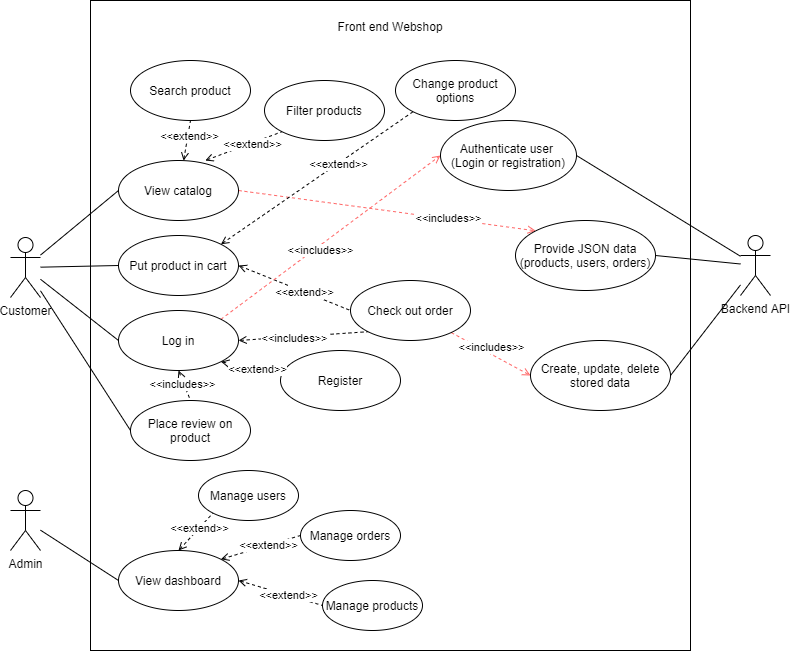

The diagram above was exported from draw.io. Its source (the exported page's mxGraphModel, read from the mxfile embedded in the PNG):
<mxGraphModel dx="2377" dy="354" grid="1" gridSize="10" guides="1" tooltips="1" connect="1" arrows="1" fold="1" page="1" pageScale="1" pageWidth="850" pageHeight="1100" math="0" shadow="0">
  <root>
    <mxCell id="0" />
    <mxCell id="1" parent="0" />
    <mxCell id="2" value="" style="rounded=0;whiteSpace=wrap;html=1;" parent="1" vertex="1">
      <mxGeometry x="-1150" y="550" width="600" height="650" as="geometry" />
    </mxCell>
    <mxCell id="3" style="rounded=0;orthogonalLoop=1;jettySize=auto;html=1;startArrow=none;startFill=0;endArrow=none;endFill=0;entryX=0;entryY=0.5;entryDx=0;entryDy=0;" parent="1" source="7" target="14" edge="1">
      <mxGeometry relative="1" as="geometry" />
    </mxCell>
    <mxCell id="4" style="edgeStyle=none;rounded=0;orthogonalLoop=1;jettySize=auto;html=1;entryX=0;entryY=0.5;entryDx=0;entryDy=0;startArrow=none;startFill=0;endArrow=none;endFill=0;" parent="1" source="7" target="20" edge="1">
      <mxGeometry relative="1" as="geometry" />
    </mxCell>
    <mxCell id="5" style="edgeStyle=none;rounded=0;orthogonalLoop=1;jettySize=auto;html=1;entryX=0;entryY=0.5;entryDx=0;entryDy=0;startArrow=none;startFill=0;endArrow=none;endFill=0;" parent="1" source="7" target="24" edge="1">
      <mxGeometry relative="1" as="geometry" />
    </mxCell>
    <mxCell id="6" style="edgeStyle=none;rounded=0;orthogonalLoop=1;jettySize=auto;html=1;entryX=0;entryY=0.5;entryDx=0;entryDy=0;startArrow=none;startFill=0;endArrow=none;endFill=0;" parent="1" source="7" target="33" edge="1">
      <mxGeometry relative="1" as="geometry" />
    </mxCell>
    <mxCell id="7" value="Customer" style="shape=umlActor;verticalLabelPosition=bottom;verticalAlign=top;html=1;outlineConnect=0;" parent="1" vertex="1">
      <mxGeometry x="-1230" y="787" width="30" height="60" as="geometry" />
    </mxCell>
    <mxCell id="8" style="edgeStyle=none;rounded=0;orthogonalLoop=1;jettySize=auto;html=1;entryX=1;entryY=0.5;entryDx=0;entryDy=0;startArrow=none;startFill=0;endArrow=none;endFill=0;" parent="1" source="11" target="44" edge="1">
      <mxGeometry relative="1" as="geometry" />
    </mxCell>
    <mxCell id="9" style="edgeStyle=none;rounded=0;orthogonalLoop=1;jettySize=auto;html=1;entryX=1;entryY=0.5;entryDx=0;entryDy=0;startArrow=none;startFill=0;endArrow=none;endFill=0;" parent="1" source="11" target="45" edge="1">
      <mxGeometry relative="1" as="geometry" />
    </mxCell>
    <mxCell id="10" style="edgeStyle=none;rounded=0;orthogonalLoop=1;jettySize=auto;html=1;entryX=1;entryY=0.5;entryDx=0;entryDy=0;startArrow=none;startFill=0;endArrow=none;endFill=0;" parent="1" source="11" target="46" edge="1">
      <mxGeometry relative="1" as="geometry" />
    </mxCell>
    <mxCell id="11" value="Backend API" style="shape=umlActor;verticalLabelPosition=bottom;verticalAlign=top;html=1;outlineConnect=0;" parent="1" vertex="1">
      <mxGeometry x="-500" y="785" width="30" height="60" as="geometry" />
    </mxCell>
    <mxCell id="12" value="Front end Webshop" style="text;html=1;strokeColor=none;fillColor=none;align=center;verticalAlign=middle;whiteSpace=wrap;rounded=0;" parent="1" vertex="1">
      <mxGeometry x="-910" y="566" width="120" height="20" as="geometry" />
    </mxCell>
    <mxCell id="13" style="edgeStyle=none;rounded=0;orthogonalLoop=1;jettySize=auto;html=1;exitX=1;exitY=0.5;exitDx=0;exitDy=0;entryX=0;entryY=0;entryDx=0;entryDy=0;dashed=1;startArrow=none;startFill=0;endArrow=open;endFill=0;strokeColor=#FF6666;" parent="1" source="14" target="45" edge="1">
      <mxGeometry relative="1" as="geometry" />
    </mxCell>
    <mxCell id="14" value="View catalog" style="ellipse;whiteSpace=wrap;html=1;fillColor=none;" parent="1" vertex="1">
      <mxGeometry x="-1122" y="710" width="120" height="60" as="geometry" />
    </mxCell>
    <mxCell id="15" style="edgeStyle=none;rounded=0;orthogonalLoop=1;jettySize=auto;html=1;exitX=1;exitY=0.5;exitDx=0;exitDy=0;entryX=0;entryY=0.5;entryDx=0;entryDy=0;startArrow=open;startFill=0;endArrow=none;endFill=0;dashed=1;" parent="1" source="20" target="29" edge="1">
      <mxGeometry relative="1" as="geometry" />
    </mxCell>
    <mxCell id="16" value="&amp;lt;&amp;lt;extend&amp;gt;&amp;gt;" style="edgeLabel;html=1;align=center;verticalAlign=middle;resizable=0;points=[];" parent="15" vertex="1" connectable="0">
      <mxGeometry x="0.1763" relative="1" as="geometry">
        <mxPoint as="offset" />
      </mxGeometry>
    </mxCell>
    <mxCell id="17" style="edgeStyle=none;rounded=0;orthogonalLoop=1;jettySize=auto;html=1;exitX=1;exitY=0;exitDx=0;exitDy=0;entryX=0;entryY=1;entryDx=0;entryDy=0;dashed=1;startArrow=open;startFill=0;endArrow=none;endFill=0;" parent="1" source="20" target="32" edge="1">
      <mxGeometry relative="1" as="geometry" />
    </mxCell>
    <mxCell id="18" value="&lt;span style=&quot;color: rgba(0 , 0 , 0 , 0) ; font-family: monospace ; font-size: 0px ; background-color: rgb(248 , 249 , 250)&quot;&gt;%3CmxGraphModel%3E%3Croot%3E%3CmxCell%20id%3D%220%22%2F%3E%3CmxCell%20id%3D%221%22%20parent%3D%220%22%2F%3E%3CmxCell%20id%3D%222%22%20value%3D%22%26amp%3Blt%3B%26amp%3Blt%3Bextend%26amp%3Bgt%3B%26amp%3Bgt%3B%22%20style%3D%22edgeLabel%3Bhtml%3D1%3Balign%3Dcenter%3BverticalAlign%3Dmiddle%3Bresizable%3D0%3Bpoints%3D%5B%5D%3B%22%20vertex%3D%221%22%20connectable%3D%220%22%20parent%3D%221%22%3E%3CmxGeometry%20x%3D%22-941.047619047619%22%20y%3D%22815%22%20as%3D%22geometry%22%2F%3E%3C%2FmxCell%3E%3C%2Froot%3E%3C%2FmxGraphModel%3E&lt;/span&gt;&lt;span style=&quot;color: rgba(0 , 0 , 0 , 0) ; font-family: monospace ; font-size: 0px ; background-color: rgb(248 , 249 , 250)&quot;&gt;%3CmxGraphModel%3E%3Croot%3E%3CmxCell%20id%3D%220%22%2F%3E%3CmxCell%20id%3D%221%22%20parent%3D%220%22%2F%3E%3CmxCell%20id%3D%222%22%20value%3D%22%26amp%3Blt%3B%26amp%3Blt%3Bextend%26amp%3Bgt%3B%26amp%3Bgt%3B%22%20style%3D%22edgeLabel%3Bhtml%3D1%3Balign%3Dcenter%3BverticalAlign%3Dmiddle%3Bresizable%3D0%3Bpoints%3D%5B%5D%3B%22%20vertex%3D%221%22%20connectable%3D%220%22%20parent%3D%221%22%3E%3CmxGeometry%20x%3D%22-941.047619047619%22%20y%3D%22815%22%20as%3D%22geometry%22%2F%3E%3C%2FmxCell%3E%3C%2Froot%3E%3C%2FmxGraphModel%3E&lt;/span&gt;" style="edgeLabel;html=1;align=center;verticalAlign=middle;resizable=0;points=[];" parent="17" vertex="1" connectable="0">
      <mxGeometry x="0.4938" relative="1" as="geometry">
        <mxPoint as="offset" />
      </mxGeometry>
    </mxCell>
    <mxCell id="19" value="&amp;lt;&amp;lt;extend&amp;gt;&amp;gt;" style="edgeLabel;html=1;align=center;verticalAlign=middle;resizable=0;points=[];" parent="17" vertex="1" connectable="0">
      <mxGeometry x="0.2187" y="-1" relative="1" as="geometry">
        <mxPoint as="offset" />
      </mxGeometry>
    </mxCell>
    <mxCell id="20" value="Put product in cart" style="ellipse;whiteSpace=wrap;html=1;fillColor=none;" parent="1" vertex="1">
      <mxGeometry x="-1122" y="785" width="120" height="60" as="geometry" />
    </mxCell>
    <mxCell id="21" style="edgeStyle=none;rounded=0;orthogonalLoop=1;jettySize=auto;html=1;exitX=1;exitY=0.5;exitDx=0;exitDy=0;entryX=0;entryY=1;entryDx=0;entryDy=0;dashed=1;startArrow=open;startFill=0;endArrow=none;endFill=0;" parent="1" source="24" target="29" edge="1">
      <mxGeometry relative="1" as="geometry" />
    </mxCell>
    <mxCell id="22" value="&amp;lt;&amp;lt;includes&amp;gt;&amp;gt;" style="edgeLabel;html=1;align=center;verticalAlign=middle;resizable=0;points=[];" parent="21" vertex="1" connectable="0">
      <mxGeometry x="-0.143" y="-2" relative="1" as="geometry">
        <mxPoint as="offset" />
      </mxGeometry>
    </mxCell>
    <mxCell id="23" style="edgeStyle=none;rounded=0;orthogonalLoop=1;jettySize=auto;html=1;exitX=1;exitY=0;exitDx=0;exitDy=0;entryX=0;entryY=0.5;entryDx=0;entryDy=0;dashed=1;startArrow=none;startFill=0;endArrow=open;endFill=0;strokeColor=#FF6666;" parent="1" source="24" target="44" edge="1">
      <mxGeometry relative="1" as="geometry" />
    </mxCell>
    <mxCell id="24" value="Log in" style="ellipse;whiteSpace=wrap;html=1;fillColor=none;" parent="1" vertex="1">
      <mxGeometry x="-1122" y="860" width="120" height="60" as="geometry" />
    </mxCell>
    <mxCell id="25" value="Register" style="ellipse;whiteSpace=wrap;html=1;fillColor=none;" parent="1" vertex="1">
      <mxGeometry x="-960" y="900" width="120" height="60" as="geometry" />
    </mxCell>
    <mxCell id="26" style="edgeStyle=none;rounded=0;orthogonalLoop=1;jettySize=auto;html=1;entryX=0;entryY=0.5;entryDx=0;entryDy=0;startArrow=none;startFill=0;endArrow=open;endFill=0;dashed=1;strokeColor=#FF6666;" parent="1" source="29" target="46" edge="1">
      <mxGeometry relative="1" as="geometry" />
    </mxCell>
    <mxCell id="27" value="&lt;span style=&quot;color: rgba(0 , 0 , 0 , 0) ; font-family: monospace ; font-size: 0px ; background-color: rgb(248 , 249 , 250)&quot;&gt;%3CmxGraphModel%3E%3Croot%3E%3CmxCell%20id%3D%220%22%2F%3E%3CmxCell%20id%3D%221%22%20parent%3D%220%22%2F%3E%3CmxCell%20id%3D%222%22%20value%3D%22%26amp%3Blt%3B%26amp%3Blt%3Bincludes%26amp%3Bgt%3B%26amp%3Bgt%3B%22%20style%3D%22edgeLabel%3Bhtml%3D1%3Balign%3Dcenter%3BverticalAlign%3Dmiddle%3Bresizable%3D0%3Bpoints%3D%5B%5D%3B%22%20vertex%3D%221%22%20connectable%3D%220%22%20parent%3D%221%22%3E%3CmxGeometry%20x%3D%22-966.0439576404767%22%20y%3D%22869.4230628505184%22%20as%3D%22geometry%22%2F%3E%3C%2FmxCell%3E%3C%2Froot%3E%3C%2FmxGraphModel%3E&lt;/span&gt;&lt;span style=&quot;color: rgba(0 , 0 , 0 , 0) ; font-family: monospace ; font-size: 0px ; background-color: rgb(248 , 249 , 250)&quot;&gt;%3CmxGraphModel%3E%3Croot%3E%3CmxCell%20id%3D%220%22%2F%3E%3CmxCell%20id%3D%221%22%20parent%3D%220%22%2F%3E%3CmxCell%20id%3D%222%22%20value%3D%22%26amp%3Blt%3B%26amp%3Blt%3Bincludes%26amp%3Bgt%3B%26amp%3Bgt%3B%22%20style%3D%22edgeLabel%3Bhtml%3D1%3Balign%3Dcenter%3BverticalAlign%3Dmiddle%3Bresizable%3D0%3Bpoints%3D%5B%5D%3B%22%20vertex%3D%221%22%20connectable%3D%220%22%20parent%3D%221%22%3E%3CmxGeometry%20x%3D%22-966.0439576404767%22%20y%3D%22869.4230628505184%22%20as%3D%22geometry%22%2F%3E%3C%2FmxCell%3E%3C%2Froot%3E%3C%2FmxGraphModel%3E&amp;lt;&amp;lt;&lt;/span&gt;" style="edgeLabel;html=1;align=center;verticalAlign=middle;resizable=0;points=[];" parent="26" vertex="1" connectable="0">
      <mxGeometry x="-0.3293" y="-2" relative="1" as="geometry">
        <mxPoint as="offset" />
      </mxGeometry>
    </mxCell>
    <mxCell id="28" value="&amp;lt;&amp;lt;includes&amp;gt;&amp;gt;" style="edgeLabel;html=1;align=center;verticalAlign=middle;resizable=0;points=[];" parent="26" vertex="1" connectable="0">
      <mxGeometry x="-0.2763" y="1" relative="1" as="geometry">
        <mxPoint x="11" as="offset" />
      </mxGeometry>
    </mxCell>
    <mxCell id="29" value="Check out order" style="ellipse;whiteSpace=wrap;html=1;fillColor=none;" parent="1" vertex="1">
      <mxGeometry x="-890" y="830" width="120" height="60" as="geometry" />
    </mxCell>
    <mxCell id="30" style="edgeStyle=none;rounded=0;orthogonalLoop=1;jettySize=auto;html=1;exitX=1;exitY=1;exitDx=0;exitDy=0;entryX=0.017;entryY=0.412;entryDx=0;entryDy=0;startArrow=open;startFill=0;endArrow=none;endFill=0;dashed=1;entryPerimeter=0;" parent="1" source="24" target="25" edge="1">
      <mxGeometry relative="1" as="geometry">
        <mxPoint x="-1024" y="940" as="sourcePoint" />
        <mxPoint x="-919.9999999999998" y="940" as="targetPoint" />
      </mxGeometry>
    </mxCell>
    <mxCell id="31" value="&amp;lt;&amp;lt;extend&amp;gt;&amp;gt;" style="edgeLabel;html=1;align=center;verticalAlign=middle;resizable=0;points=[];" parent="30" vertex="1" connectable="0">
      <mxGeometry x="0.1763" relative="1" as="geometry">
        <mxPoint as="offset" />
      </mxGeometry>
    </mxCell>
    <mxCell id="32" value="Change product options" style="ellipse;whiteSpace=wrap;html=1;fillColor=none;" parent="1" vertex="1">
      <mxGeometry x="-845" y="610" width="120" height="60" as="geometry" />
    </mxCell>
    <mxCell id="33" value="Place review on product" style="ellipse;whiteSpace=wrap;html=1;fillColor=none;" parent="1" vertex="1">
      <mxGeometry x="-1110" y="950" width="120" height="60" as="geometry" />
    </mxCell>
    <mxCell id="34" style="edgeStyle=none;rounded=0;orthogonalLoop=1;jettySize=auto;html=1;exitX=0.5;exitY=1;exitDx=0;exitDy=0;entryX=0.5;entryY=0;entryDx=0;entryDy=0;dashed=1;startArrow=open;startFill=0;endArrow=none;endFill=0;" parent="1" source="24" target="33" edge="1">
      <mxGeometry relative="1" as="geometry">
        <mxPoint x="-1030.79" y="973.79" as="sourcePoint" />
        <mxPoint x="-909.2164068711932" y="920.0032034355968" as="targetPoint" />
      </mxGeometry>
    </mxCell>
    <mxCell id="35" value="&amp;lt;&amp;lt;includes&amp;gt;&amp;gt;" style="edgeLabel;html=1;align=center;verticalAlign=middle;resizable=0;points=[];" parent="34" vertex="1" connectable="0">
      <mxGeometry x="-0.143" y="-2" relative="1" as="geometry">
        <mxPoint as="offset" />
      </mxGeometry>
    </mxCell>
    <mxCell id="36" value="Search product" style="ellipse;whiteSpace=wrap;html=1;fillColor=none;" parent="1" vertex="1">
      <mxGeometry x="-1110" y="610" width="120" height="60" as="geometry" />
    </mxCell>
    <mxCell id="37" value="Filter products" style="ellipse;whiteSpace=wrap;html=1;fillColor=none;" parent="1" vertex="1">
      <mxGeometry x="-976" y="630" width="120" height="60" as="geometry" />
    </mxCell>
    <mxCell id="38" style="edgeStyle=none;rounded=0;orthogonalLoop=1;jettySize=auto;html=1;exitX=0.723;exitY=0;exitDx=0;exitDy=0;entryX=0;entryY=1;entryDx=0;entryDy=0;dashed=1;startArrow=open;startFill=0;endArrow=none;endFill=0;exitPerimeter=0;" parent="1" source="14" target="37" edge="1">
      <mxGeometry relative="1" as="geometry">
        <mxPoint x="-1031.371083921142" y="738.8885367990415" as="sourcePoint" />
        <mxPoint x="-1002" y="700" as="targetPoint" />
      </mxGeometry>
    </mxCell>
    <mxCell id="39" value="&lt;span style=&quot;color: rgba(0 , 0 , 0 , 0) ; font-family: monospace ; font-size: 0px ; background-color: rgb(248 , 249 , 250)&quot;&gt;%3CmxGraphModel%3E%3Croot%3E%3CmxCell%20id%3D%220%22%2F%3E%3CmxCell%20id%3D%221%22%20parent%3D%220%22%2F%3E%3CmxCell%20id%3D%222%22%20value%3D%22%26amp%3Blt%3B%26amp%3Blt%3Bextend%26amp%3Bgt%3B%26amp%3Bgt%3B%22%20style%3D%22edgeLabel%3Bhtml%3D1%3Balign%3Dcenter%3BverticalAlign%3Dmiddle%3Bresizable%3D0%3Bpoints%3D%5B%5D%3B%22%20vertex%3D%221%22%20connectable%3D%220%22%20parent%3D%221%22%3E%3CmxGeometry%20x%3D%22-941.047619047619%22%20y%3D%22815%22%20as%3D%22geometry%22%2F%3E%3C%2FmxCell%3E%3C%2Froot%3E%3C%2FmxGraphModel%3E&lt;/span&gt;&lt;span style=&quot;color: rgba(0 , 0 , 0 , 0) ; font-family: monospace ; font-size: 0px ; background-color: rgb(248 , 249 , 250)&quot;&gt;%3CmxGraphModel%3E%3Croot%3E%3CmxCell%20id%3D%220%22%2F%3E%3CmxCell%20id%3D%221%22%20parent%3D%220%22%2F%3E%3CmxCell%20id%3D%222%22%20value%3D%22%26amp%3Blt%3B%26amp%3Blt%3Bextend%26amp%3Bgt%3B%26amp%3Bgt%3B%22%20style%3D%22edgeLabel%3Bhtml%3D1%3Balign%3Dcenter%3BverticalAlign%3Dmiddle%3Bresizable%3D0%3Bpoints%3D%5B%5D%3B%22%20vertex%3D%221%22%20connectable%3D%220%22%20parent%3D%221%22%3E%3CmxGeometry%20x%3D%22-941.047619047619%22%20y%3D%22815%22%20as%3D%22geometry%22%2F%3E%3C%2FmxCell%3E%3C%2Froot%3E%3C%2FmxGraphModel%3E&lt;/span&gt;" style="edgeLabel;html=1;align=center;verticalAlign=middle;resizable=0;points=[];" parent="38" vertex="1" connectable="0">
      <mxGeometry x="0.4938" relative="1" as="geometry">
        <mxPoint as="offset" />
      </mxGeometry>
    </mxCell>
    <mxCell id="40" value="&amp;lt;&amp;lt;extend&amp;gt;&amp;gt;" style="edgeLabel;html=1;align=center;verticalAlign=middle;resizable=0;points=[];" parent="38" vertex="1" connectable="0">
      <mxGeometry x="0.2187" y="-1" relative="1" as="geometry">
        <mxPoint as="offset" />
      </mxGeometry>
    </mxCell>
    <mxCell id="41" style="edgeStyle=none;rounded=0;orthogonalLoop=1;jettySize=auto;html=1;entryX=0.5;entryY=1;entryDx=0;entryDy=0;dashed=1;startArrow=open;startFill=0;endArrow=none;endFill=0;" parent="1" source="14" target="36" edge="1">
      <mxGeometry relative="1" as="geometry">
        <mxPoint x="-1130" y="712.6300000000002" as="sourcePoint" />
        <mxPoint x="-1099.108916078858" y="690.001463200958" as="targetPoint" />
      </mxGeometry>
    </mxCell>
    <mxCell id="42" value="&lt;span style=&quot;color: rgba(0 , 0 , 0 , 0) ; font-family: monospace ; font-size: 0px ; background-color: rgb(248 , 249 , 250)&quot;&gt;%3CmxGraphModel%3E%3Croot%3E%3CmxCell%20id%3D%220%22%2F%3E%3CmxCell%20id%3D%221%22%20parent%3D%220%22%2F%3E%3CmxCell%20id%3D%222%22%20value%3D%22%26amp%3Blt%3B%26amp%3Blt%3Bextend%26amp%3Bgt%3B%26amp%3Bgt%3B%22%20style%3D%22edgeLabel%3Bhtml%3D1%3Balign%3Dcenter%3BverticalAlign%3Dmiddle%3Bresizable%3D0%3Bpoints%3D%5B%5D%3B%22%20vertex%3D%221%22%20connectable%3D%220%22%20parent%3D%221%22%3E%3CmxGeometry%20x%3D%22-941.047619047619%22%20y%3D%22815%22%20as%3D%22geometry%22%2F%3E%3C%2FmxCell%3E%3C%2Froot%3E%3C%2FmxGraphModel%3E&lt;/span&gt;&lt;span style=&quot;color: rgba(0 , 0 , 0 , 0) ; font-family: monospace ; font-size: 0px ; background-color: rgb(248 , 249 , 250)&quot;&gt;%3CmxGraphModel%3E%3Croot%3E%3CmxCell%20id%3D%220%22%2F%3E%3CmxCell%20id%3D%221%22%20parent%3D%220%22%2F%3E%3CmxCell%20id%3D%222%22%20value%3D%22%26amp%3Blt%3B%26amp%3Blt%3Bextend%26amp%3Bgt%3B%26amp%3Bgt%3B%22%20style%3D%22edgeLabel%3Bhtml%3D1%3Balign%3Dcenter%3BverticalAlign%3Dmiddle%3Bresizable%3D0%3Bpoints%3D%5B%5D%3B%22%20vertex%3D%221%22%20connectable%3D%220%22%20parent%3D%221%22%3E%3CmxGeometry%20x%3D%22-941.047619047619%22%20y%3D%22815%22%20as%3D%22geometry%22%2F%3E%3C%2FmxCell%3E%3C%2Froot%3E%3C%2FmxGraphModel%3E&lt;/span&gt;" style="edgeLabel;html=1;align=center;verticalAlign=middle;resizable=0;points=[];" parent="41" vertex="1" connectable="0">
      <mxGeometry x="0.4938" relative="1" as="geometry">
        <mxPoint as="offset" />
      </mxGeometry>
    </mxCell>
    <mxCell id="43" value="&amp;lt;&amp;lt;extend&amp;gt;&amp;gt;" style="edgeLabel;html=1;align=center;verticalAlign=middle;resizable=0;points=[];" parent="41" vertex="1" connectable="0">
      <mxGeometry x="0.2187" y="-1" relative="1" as="geometry">
        <mxPoint as="offset" />
      </mxGeometry>
    </mxCell>
    <mxCell id="44" value="Authenticate user&amp;nbsp;&lt;br&gt;(Login or registration)" style="ellipse;whiteSpace=wrap;html=1;fillColor=none;" parent="1" vertex="1">
      <mxGeometry x="-800" y="670" width="136" height="70" as="geometry" />
    </mxCell>
    <mxCell id="45" value="Provide JSON data&lt;br&gt;(products, users, orders)" style="ellipse;whiteSpace=wrap;html=1;fillColor=none;" parent="1" vertex="1">
      <mxGeometry x="-725" y="770" width="140" height="70" as="geometry" />
    </mxCell>
    <mxCell id="46" value="Create, update, delete stored data" style="ellipse;whiteSpace=wrap;html=1;fillColor=none;" parent="1" vertex="1">
      <mxGeometry x="-710" y="890" width="140" height="70" as="geometry" />
    </mxCell>
    <mxCell id="47" value="&amp;lt;&amp;lt;includes&amp;gt;&amp;gt;" style="edgeLabel;html=1;align=center;verticalAlign=middle;resizable=0;points=[];" parent="1" vertex="1" connectable="0">
      <mxGeometry x="-839.9962376002057" y="769.9952415649416" as="geometry">
        <mxPoint x="48" y="-2" as="offset" />
      </mxGeometry>
    </mxCell>
    <mxCell id="48" value="&amp;lt;&amp;lt;includes&amp;gt;&amp;gt;" style="edgeLabel;html=1;align=center;verticalAlign=middle;resizable=0;points=[];" parent="1" vertex="1" connectable="0">
      <mxGeometry x="-919.9962376002057" y="799.9952415649416" as="geometry" />
    </mxCell>
    <mxCell id="49" style="edgeStyle=none;rounded=0;orthogonalLoop=1;jettySize=auto;html=1;entryX=0;entryY=0.5;entryDx=0;entryDy=0;startArrow=none;startFill=0;endArrow=none;endFill=0;" parent="1" source="50" target="51" edge="1">
      <mxGeometry relative="1" as="geometry" />
    </mxCell>
    <mxCell id="50" value="Admin" style="shape=umlActor;verticalLabelPosition=bottom;verticalAlign=top;html=1;outlineConnect=0;" parent="1" vertex="1">
      <mxGeometry x="-1230" y="1040" width="30" height="60" as="geometry" />
    </mxCell>
    <mxCell id="51" value="View dashboard" style="ellipse;whiteSpace=wrap;html=1;fillColor=none;" parent="1" vertex="1">
      <mxGeometry x="-1122" y="1100" width="120" height="60" as="geometry" />
    </mxCell>
    <mxCell id="52" value="Manage users" style="ellipse;whiteSpace=wrap;html=1;fillColor=none;" parent="1" vertex="1">
      <mxGeometry x="-1042" y="1020" width="100" height="50" as="geometry" />
    </mxCell>
    <mxCell id="53" value="Manage products" style="ellipse;whiteSpace=wrap;html=1;fillColor=none;" parent="1" vertex="1">
      <mxGeometry x="-918" y="1130" width="100" height="50" as="geometry" />
    </mxCell>
    <mxCell id="54" value="Manage orders" style="ellipse;whiteSpace=wrap;html=1;fillColor=none;" parent="1" vertex="1">
      <mxGeometry x="-940" y="1060" width="100" height="50" as="geometry" />
    </mxCell>
    <mxCell id="55" style="edgeStyle=none;rounded=0;orthogonalLoop=1;jettySize=auto;html=1;exitX=0.5;exitY=0;exitDx=0;exitDy=0;entryX=0;entryY=1;entryDx=0;entryDy=0;startArrow=open;startFill=0;endArrow=none;endFill=0;dashed=1;" parent="1" source="51" target="52" edge="1">
      <mxGeometry relative="1" as="geometry">
        <mxPoint x="-1009.3290666461298" y="921.0902314277746" as="sourcePoint" />
        <mxPoint x="-947.96" y="934.7200000000003" as="targetPoint" />
      </mxGeometry>
    </mxCell>
    <mxCell id="56" value="&amp;lt;&amp;lt;extend&amp;gt;&amp;gt;" style="edgeLabel;html=1;align=center;verticalAlign=middle;resizable=0;points=[];" parent="55" vertex="1" connectable="0">
      <mxGeometry x="0.1763" relative="1" as="geometry">
        <mxPoint as="offset" />
      </mxGeometry>
    </mxCell>
    <mxCell id="57" style="edgeStyle=none;rounded=0;orthogonalLoop=1;jettySize=auto;html=1;exitX=1;exitY=0;exitDx=0;exitDy=0;entryX=0;entryY=0.5;entryDx=0;entryDy=0;startArrow=open;startFill=0;endArrow=none;endFill=0;dashed=1;" parent="1" source="51" target="54" edge="1">
      <mxGeometry relative="1" as="geometry">
        <mxPoint x="-1024.6400000000003" y="1130" as="sourcePoint" />
        <mxPoint x="-989.9953390593256" y="1092.677669529663" as="targetPoint" />
      </mxGeometry>
    </mxCell>
    <mxCell id="58" value="&amp;lt;&amp;lt;extend&amp;gt;&amp;gt;" style="edgeLabel;html=1;align=center;verticalAlign=middle;resizable=0;points=[];" parent="57" vertex="1" connectable="0">
      <mxGeometry x="0.1763" relative="1" as="geometry">
        <mxPoint as="offset" />
      </mxGeometry>
    </mxCell>
    <mxCell id="59" style="edgeStyle=none;rounded=0;orthogonalLoop=1;jettySize=auto;html=1;exitX=1;exitY=0.5;exitDx=0;exitDy=0;entryX=0;entryY=0.5;entryDx=0;entryDy=0;startArrow=open;startFill=0;endArrow=none;endFill=0;dashed=1;" parent="1" source="51" target="53" edge="1">
      <mxGeometry relative="1" as="geometry">
        <mxPoint x="-1031.6690666461297" y="1153.9097685722254" as="sourcePoint" />
        <mxPoint x="-952.3399999999975" y="1130" as="targetPoint" />
      </mxGeometry>
    </mxCell>
    <mxCell id="60" value="&amp;lt;&amp;lt;extend&amp;gt;&amp;gt;" style="edgeLabel;html=1;align=center;verticalAlign=middle;resizable=0;points=[];" parent="59" vertex="1" connectable="0">
      <mxGeometry x="0.1763" relative="1" as="geometry">
        <mxPoint as="offset" />
      </mxGeometry>
    </mxCell>
  </root>
</mxGraphModel>